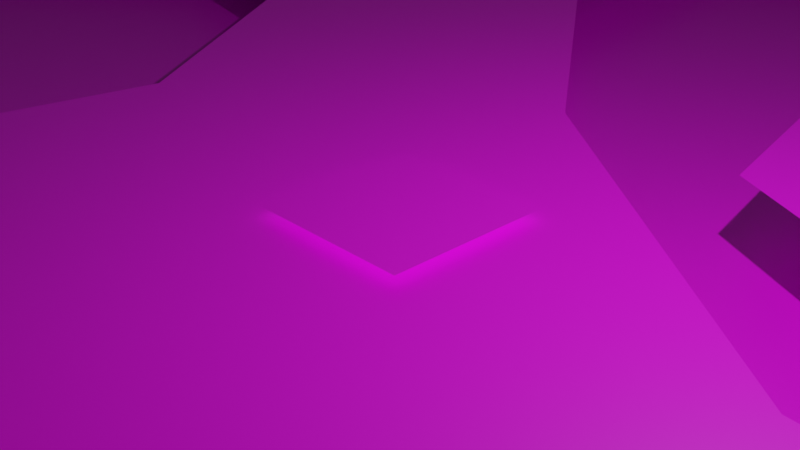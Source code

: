 # Source: sources.blend  (saved by Blender 2.81.16; exported with 4.5.12 LTS)
import bpy
from mathutils import Matrix  # noqa: F401  (used for matrix-valued properties, if any)

bpy.ops.wm.read_factory_settings(use_empty=True)
scene = bpy.context.scene
scene.name = 'Scene'

# ---- collections
col_collection = bpy.data.collections.new('Collection'); scene.collection.children.link(col_collection)
col_map1 = bpy.data.collections.new('map1'); scene.collection.children.link(col_map1)
col_entities = bpy.data.collections.new('entities'); scene.collection.children.link(col_entities)

# ---- images (referenced by path relative to the original .blend; pixels are not part of the script)
import os
ASSET_DIR = os.environ.get("B2B_ASSET_DIR", "")  # directory of the original .blend (textures are referenced by path, not embedded)
HERE = os.path.dirname(os.path.abspath(__file__))  # packed textures are extracted next to this script under _unpacked/

def load_image(name, relpath, width, height, colorspace="sRGB"):
    """Load a texture the original file referenced (path relative to the .blend, or extracted next to this script)."""
    p = next((c for c in (os.path.join(HERE, relpath), os.path.join(ASSET_DIR, relpath)) if relpath and os.path.exists(c)), "")
    if p:
        img = bpy.data.images.load(p, check_existing=True)
        img.name = name
    else:  # same state as the original file: an image datablock whose file is absent (Cycles renders it pink)
        img = bpy.data.images.new(name, width, height)
        img.source = "FILE"
        img.filepath = "//" + (relpath or name)
    img.colorspace_settings.name = colorspace
    return img
img_paper_grid_png = load_image('paper-grid.png', 'paper-grid.png', 1024, 1024, 'sRGB')
img_paper_gray_png = load_image('paper-gray.png', 'paper-gray.png', 1024, 1024, 'sRGB')
img_idle_1_png = load_image('idle_1.png', 'idle_1.png', 1024, 1024, 'sRGB')

# ---- materials (node trees are filled in below, after node groups)
mat_paper_ground = bpy.data.materials.new('paper-ground')
mat_paper_ground.use_transparent_shadow = False
mat_paper_wall = bpy.data.materials.new('paper-wall')
mat_paper_wall.use_transparent_shadow = False
mat_player = bpy.data.materials.new('player')

# ---- material node trees
mat_paper_ground.use_nodes = True; mat_paper_ground.node_tree.nodes.clear()
_N = mat_paper_ground.node_tree.nodes; _L = mat_paper_ground.node_tree.links
n0 = _N.new('ShaderNodeOutputMaterial'); n0.name = 'Material Output'; n0.location = (300, 300)
n1 = _N.new('ShaderNodeBsdfPrincipled'); n1.name = 'Principled BSDF'; n1.location = (10, 300)
n1.distribution = 'GGX'
n1.subsurface_method = 'BURLEY'
n1.inputs[3].default_value = 1.45
n1.inputs[27].default_value = (0.0, 0.0, 0.0, 1.0)
n1.inputs[28].default_value = 1.0
n2 = _N.new('ShaderNodeTexImage'); n2.name = 'Image Texture'; n2.location = (-388, 251)
n2.image = img_paper_grid_png
_L.new(n1.outputs[0], n0.inputs[0])
_L.new(n2.outputs[0], n1.inputs[0])
n0.is_active_output = True
mat_paper_wall.use_nodes = True; mat_paper_wall.node_tree.nodes.clear()
_N = mat_paper_wall.node_tree.nodes; _L = mat_paper_wall.node_tree.links
n0 = _N.new('ShaderNodeOutputMaterial'); n0.name = 'Material Output'; n0.location = (300, 300)
n1 = _N.new('ShaderNodeBsdfPrincipled'); n1.name = 'Principled BSDF'; n1.location = (10, 300)
n1.distribution = 'GGX'
n1.subsurface_method = 'BURLEY'
n1.inputs[3].default_value = 1.45
n1.inputs[27].default_value = (0.0, 0.0, 0.0, 1.0)
n1.inputs[28].default_value = 1.0
n2 = _N.new('ShaderNodeTexImage'); n2.name = 'Image Texture'; n2.location = (-388, 251)
n2.image = img_paper_gray_png
_L.new(n1.outputs[0], n0.inputs[0])
_L.new(n2.outputs[0], n1.inputs[0])
n0.is_active_output = True
mat_player.use_nodes = True; mat_player.node_tree.nodes.clear()
_N = mat_player.node_tree.nodes; _L = mat_player.node_tree.links
n0 = _N.new('ShaderNodeOutputMaterial'); n0.name = 'Material Output'; n0.location = (300, 300)
n0.target = 'CYCLES'
n1 = _N.new('ShaderNodeBsdfPrincipled'); n1.name = 'Principled BSDF'; n1.location = (10, 300)
n1.distribution = 'GGX'
n1.subsurface_method = 'BURLEY'
n1.inputs[3].default_value = 1.45
n1.inputs[27].default_value = (0.0, 0.0, 0.0, 1.0)
n1.inputs[28].default_value = 1.0
n2 = _N.new('ShaderNodeTexImage'); n2.name = 'Image Texture'; n2.location = (-359, 218)
n2.image = img_idle_1_png
n3 = _N.new('ShaderNodeOutputMaterial'); n3.name = 'Material Output.001'; n3.location = (0, 0)
n3.target = 'EEVEE'
n4 = _N.new('ShaderNodeMixShader'); n4.name = 'Mix Shader'; n4.location = (0, 0)
n4.label = 'Disable Shadow'
n4.hide = True
n5 = _N.new('ShaderNodeLightPath'); n5.name = 'Light Path'; n5.location = (0, 0)
n5.hide = True
n6 = _N.new('ShaderNodeBsdfTransparent'); n6.name = 'Transparent BSDF'; n6.location = (0, 0)
n6.hide = True
_L.new(n1.outputs[0], n0.inputs[0])
_L.new(n2.outputs[0], n1.inputs[0])
_L.new(n1.outputs[0], n4.inputs[1])
_L.new(n4.outputs[0], n3.inputs[0])
_L.new(n5.outputs[1], n4.inputs[0])
_L.new(n6.outputs[0], n4.inputs[2])
n0.is_active_output = True

# ---- world
world_world = bpy.data.worlds.new('World'); scene.world = world_world
world_world.use_nodes = True; world_world.node_tree.nodes.clear()
_N = world_world.node_tree.nodes; _L = world_world.node_tree.links
n0 = _N.new('ShaderNodeOutputWorld'); n0.name = 'World Output'; n0.location = (300, 300)
n1 = _N.new('ShaderNodeBackground'); n1.name = 'Background'; n1.location = (10, 300)
n1.inputs[0].default_value = (0.05088, 0.05088, 0.05088, 1.0)
_L.new(n1.outputs[0], n0.inputs[0])
n0.is_active_output = True
world_world.color = (0.05088, 0.05088, 0.05088)
world_world.use_sun_shadow = False
world_world.sun_shadow_jitter_overblur = 0.0

# ---- cameras
cam_camera = bpy.data.cameras.new('Camera')
cam_camera.clip_end = 100.0
cam_camera.ortho_scale = 7.314

# ---- lights
light_light = bpy.data.lights.new('Light', 'POINT')
light_light.transmission_factor = 0.0
light_light.energy = 1000.0
light_light.shadow_soft_size = 0.1
light_light.shadow_maximum_resolution = 0.006
light_light.use_absolute_resolution = True

# ---- meshes
me_circle = bpy.data.meshes.new('Circle')
me_circle.from_pydata([(-11.83, -0.9788, 0.0), (-11.38, -2.33, 0.0), (-9.806, -2.407, 0.0), (-8.255, -2.049, 0.0), (-6.585, 0.02139, 0.0), (-4.025, 1.829, 0.0), (-2.53, 1.46, 0.0), (-1.667, 0.1559, 0.0), (-1.803, -0.5682, 0.0), (-2.293, -0.8808, 0.0), (-2.726, -0.7353, 0.0), (-3.437, -0.1245, 0.0), (-5.115, -0.5308, 0.0), (-6.472, -1.85, 0.0), (-6.241, -3.549, 0.0), (-4.113, -4.527, 0.0), (-0.6074, -4.605, 0.0), (1.919, -4.213, 0.0), (3.337, -3.798, 0.0), (4.09, -2.746, 0.0), (4.143, -1.591, 0.0), (3.388, -0.5471, 0.0), (2.295, -0.1518, 0.0), (1.39, -0.06124, 0.0), (-0.2456, 1.142, 0.0), (-1.538, 2.86, 0.0), (-1.679, 4.43, 0.0), (-2.872, 5.591, 0.0), (-4.774, 6.476, 0.0), (-8.565, 5.387, 0.0), (-10.88, 3.392, 0.0), (-11.67, 0.9447, 0.0), (-9.326, 2.142, 0.0), (-8.452, 3.525, 0.0), (-6.703, 3.92, 0.0), (-6.279, 2.368, 0.0), (-7.549, 1.042, 0.0), (-8.96, 0.76, 0.0), (-17.86, -10.4, -0.3236), (12.77, -10.4, -0.3236), (-17.86, 14.02, -0.3236), (12.77, 14.02, -0.3236), (-1.576, 4.805, 0.0), (-2.562, 5.604, 0.0), (-1.175, 5.141, 0.0), (-2.161, 5.94, 0.0), (-0.4559, 5.345, 0.0), (-1.898, 6.512, 0.0), (0.2809, 4.97, 0.0), (0.6299, 3.871, 0.0), (0.3197, 2.307, 0.0), (0.5653, 1.104, 0.0), (1.512, 0.6236, 0.0), (3.202, 0.1892, 0.0), (4.301, 0.8862, 0.0), (4.969, 1.966, 0.0), (4.409, 3.138, 0.0), (3.256, 3.513, 0.0), (1.943, 4.344, 0.0), (1.54, 5.524, 0.0), (2.006, 7.013, 0.0), (1.671, 8.286, 0.0), (0.2635, 9.738, 0.0), (-2.171, 9.961, 0.0), (-4.494, 9.09, 0.0), (-5.209, 8.107, 0.0), (-5.053, 7.66, 0.0), (-4.612, 7.153, 0.0)], [], [(1, 2, 3, 4, 36, 37, 32, 30, 31, 0), (28, 29, 30, 32, 33, 34), (4, 5, 35, 36), (6, 25, 26, 27, 28, 34, 35, 5), (7, 24, 25, 6), (18, 19, 20, 21, 22, 23, 17), (8, 23, 24, 7), (17, 23, 8, 16), (9, 10, 15, 16, 8), (11, 12, 13, 14, 15, 10), (38, 39, 41, 40), (27, 26, 42, 43), (43, 42, 44, 45), (45, 44, 46, 47), (48, 49, 58, 59), (63, 64, 65, 66, 67, 47), (63, 47, 46, 60, 61, 62), (60, 46, 48, 59), (50, 51, 52, 53, 54, 55, 56, 57, 58, 49)])
me_circle.polygons.foreach_set('material_index', [0, 0, 0, 0, 0, 0, 0, 0, 0, 0, 1, 0, 0, 0, 0, 0, 0, 0, 0])
_uv = me_circle.uv_layers.new(name='UVMap')
_uv.uv.foreach_set('vector', [-1.918, 2.49, -1.445, 2.469, -0.9797, 2.299, -0.4784, 1.536, -0.7678, 1.214, -1.191, 1.353, -1.301, 0.8879, -1.768, 0.5043, -2.004, 1.371, -2.053, 2.038, 0.06496, -0.7408, -1.073, -0.2523, -1.768, 0.5043, -1.301, 0.8879, -1.039, 0.3856, -0.5138, 0.1972, -0.4784, 1.536, 0.2896, 0.8371, -0.3868, 0.719, -0.7678, 1.214, 0.7381, 0.9194, 1.036, 0.4075, 0.9935, -0.129, 0.6356, -0.4929, 0.06496, -0.7408, -0.5138, 0.1972, -0.3868, 0.719, 0.2896, 0.8371, 0.9973, 1.343, 1.424, 0.9607, 1.036, 0.4075, 0.7381, 0.9194, 2.499, 2.555, 2.725, 2.17, 2.74, 1.771, 2.514, 1.433, 2.186, 1.33, 1.915, 1.326, 2.073, 2.74, 0.9563, 1.596, 1.915, 1.326, 1.424, 0.9607, 0.9973, 1.343, 2.073, 2.74, 1.915, 1.326, 0.9563, 1.596, 1.315, 2.951, 0.8092, 1.719, 0.6793, 1.681, 0.2631, 3.029, 1.315, 2.951, 0.9563, 1.596, 0.466, 1.492, -0.03751, 1.682, -0.4447, 2.178, -0.3752, 2.756, 0.2631, 3.029, 0.6793, 1.681, 7.366, -6.813, 7.366, 7.813, -6.423, 7.813, -6.423, -6.813, 0.6356, -0.4929, 0.9935, -0.129, 1.025, -0.2612, 0.7287, -0.5067, 0.7287, -0.5067, 1.025, -0.2612, 1.145, -0.389, 0.8489, -0.6344, 0.8489, -0.6344, 1.145, -0.389, 1.361, -0.4805, 0.9279, -0.8394, 1.582, -0.3735, 1.686, -0.005498, 2.08, -0.2078, 1.96, -0.6019, 0.8458, -2.019, 0.1487, -1.65, -0.06576, -1.29, -0.01884, -1.14, 0.1134, -0.9789, 0.9279, -0.8394, 0.8458, -2.019, 0.9279, -0.8394, 1.361, -0.4805, 2.099, -1.129, 1.999, -1.557, 1.576, -2.015, 2.099, -1.129, 1.361, -0.4805, 1.582, -0.3735, 1.96, -0.6019, 1.593, 0.5425, 1.667, 0.9492, 1.951, 1.086, 2.458, 1.185, 2.788, 0.9125, 2.988, 0.5206, 2.82, 0.1338, 2.474, 0.03906, 2.08, -0.2078, 1.686, -0.005498])
me_circle.materials.append(mat_paper_ground)
me_circle.materials.append(mat_paper_wall)
me_circle.use_remesh_fix_poles = True
me_circle.use_remesh_preserve_attributes = False
me_circle.use_mirror_vertex_groups = False
me_circle.update()
me_plane_001 = bpy.data.meshes.new('Plane.001')
me_plane_001.from_pydata([(-1.0, -1.0, 0.0), (1.0, -1.0, 0.0), (-1.0, 1.0, 0.0), (1.0, 1.0, 0.0)], [], [(0, 1, 3, 2)])
_uv = me_plane_001.uv_layers.new(name='UVMap')
_uv.uv.foreach_set('vector', [0.0, 0.0, 1.0, 0.0, 1.0, 1.0, 0.0, 1.0])
me_plane_001.materials.append(mat_player)
me_plane_001.use_remesh_fix_poles = True
me_plane_001.use_remesh_preserve_attributes = False
me_plane_001.use_mirror_vertex_groups = False
me_plane_001.update()

# ---- objects
ob_light = bpy.data.objects.new('Light', light_light)
ob_camera = bpy.data.objects.new('Camera', cam_camera)
ob_terrain = bpy.data.objects.new('terrain', me_circle)
ob_player = bpy.data.objects.new('player', me_plane_001)
ob_bush = bpy.data.objects.new('bush', None)
ob_empty = bpy.data.objects.new('Empty', None)

# ---- transforms, parenting, visibility, modifiers, constraints
ob_light.location = (4.076, 1.005, 5.904)
ob_light.rotation_euler = (0.6503, 0.05522, 1.866)
ob_light.lock_rotations_4d = False
ob_light.empty_display_type = 'ARROWS'
ob_light.color = (0.0, 0.0, 0.0, 0.0)
ob_light.lineart.crease_threshold = 0.0
ob_camera.location = (7.359, -6.926, 4.958)
ob_camera.rotation_euler = (1.109, 0.0, 0.8149)
ob_camera.lock_rotations_4d = False
ob_camera.empty_display_type = 'ARROWS'
ob_camera.color = (0.0, 0.0, 0.0, 0.0)
ob_camera.display_type = 'WIRE'
ob_camera.lineart.crease_threshold = 0.0
ob_terrain.location = (0.0, 0.0, 0.0)
ob_terrain.scale = (3.143, 3.143, 3.143)
ob_terrain.lineart.crease_threshold = 0.0
ob_player.location = (0.0, 0.0, 0.1251)
ob_player.visible_shadow = False
ob_player.lineart.crease_threshold = 0.0
ob_bush.location = (5.045, -3.301, 0.2673)
ob_bush.scale = (0.8408, 0.8408, 0.8408)
ob_bush.empty_display_type = 'IMAGE'
ob_bush.empty_display_size = 5.0
ob_bush.lineart.crease_threshold = 0.0
ob_empty.location = (1.467, -7.313, 0.2108)
ob_empty.scale = (0.4789, 0.4789, 0.4789)
ob_empty.empty_display_type = 'IMAGE'
ob_empty.empty_display_size = 5.0
ob_empty.lineart.crease_threshold = 0.0

# ---- collection membership
col_collection.objects.link(ob_light)
col_collection.objects.link(ob_camera)
col_map1.objects.link(ob_terrain)
col_entities.objects.link(ob_player)
col_entities.objects.link(ob_bush)
col_entities.objects.link(ob_empty)

# ---- scene / render settings (as saved in the file)
scene.camera = ob_camera
scene.frame_start = 1; scene.frame_end = 250; scene.frame_set(1)
scene.render.engine = 'BLENDER_EEVEE_NEXT'
scene.cycles.use_denoising = False
scene.cycles.samples = 128
scene.cycles.sampling_pattern = 'TABULATED_SOBOL'
scene.cycles.use_adaptive_sampling = False
scene.cycles.use_light_tree = False
scene.view_settings.view_transform = 'Filmic'
bpy.context.view_layer.update()
